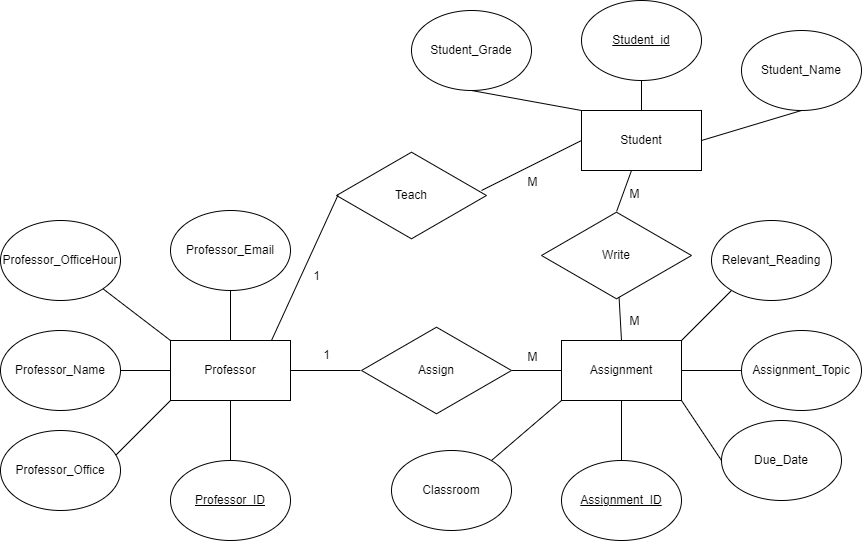

The diagram above was exported from draw.io. Its source (the exported page's mxGraphModel, read from the mxfile embedded in the PNG):
<mxGraphModel dx="2085" dy="1827" grid="1" gridSize="10" guides="1" tooltips="1" connect="1" arrows="1" fold="1" page="1" pageScale="1" pageWidth="850" pageHeight="1100" math="0" shadow="0">
  <root>
    <mxCell id="0" />
    <mxCell id="1" parent="0" />
    <mxCell id="El0GQxsdPFABmYpxvLd9-2" value="Assignment" style="rounded=0;whiteSpace=wrap;html=1;" vertex="1" parent="1">
      <mxGeometry x="480" y="280" width="120" height="60" as="geometry" />
    </mxCell>
    <mxCell id="El0GQxsdPFABmYpxvLd9-10" value="" style="endArrow=none;html=1;rounded=0;" edge="1" parent="1">
      <mxGeometry width="50" height="50" relative="1" as="geometry">
        <mxPoint x="600" y="280" as="sourcePoint" />
        <mxPoint x="650" y="230" as="targetPoint" />
      </mxGeometry>
    </mxCell>
    <mxCell id="El0GQxsdPFABmYpxvLd9-11" value="Relevant_&lt;span style=&quot;background-color: initial;&quot;&gt;Reading&lt;/span&gt;" style="ellipse;whiteSpace=wrap;html=1;" vertex="1" parent="1">
      <mxGeometry x="630" y="160" width="120" height="80" as="geometry" />
    </mxCell>
    <mxCell id="El0GQxsdPFABmYpxvLd9-12" value="" style="endArrow=none;html=1;rounded=0;" edge="1" parent="1">
      <mxGeometry width="50" height="50" relative="1" as="geometry">
        <mxPoint x="600" y="310" as="sourcePoint" />
        <mxPoint x="660" y="310" as="targetPoint" />
      </mxGeometry>
    </mxCell>
    <mxCell id="El0GQxsdPFABmYpxvLd9-13" value="Assignment_&lt;span style=&quot;background-color: initial;&quot;&gt;Topic&lt;/span&gt;" style="ellipse;whiteSpace=wrap;html=1;" vertex="1" parent="1">
      <mxGeometry x="660" y="270" width="120" height="80" as="geometry" />
    </mxCell>
    <mxCell id="El0GQxsdPFABmYpxvLd9-14" value="" style="endArrow=none;html=1;rounded=0;" edge="1" parent="1">
      <mxGeometry width="50" height="50" relative="1" as="geometry">
        <mxPoint x="640" y="400" as="sourcePoint" />
        <mxPoint x="600" y="340" as="targetPoint" />
      </mxGeometry>
    </mxCell>
    <mxCell id="El0GQxsdPFABmYpxvLd9-15" value="Due_&lt;span style=&quot;background-color: initial;&quot;&gt;Date&lt;/span&gt;" style="ellipse;whiteSpace=wrap;html=1;" vertex="1" parent="1">
      <mxGeometry x="640" y="360" width="120" height="80" as="geometry" />
    </mxCell>
    <mxCell id="El0GQxsdPFABmYpxvLd9-16" value="" style="endArrow=none;html=1;rounded=0;" edge="1" parent="1">
      <mxGeometry width="50" height="50" relative="1" as="geometry">
        <mxPoint x="540" y="400" as="sourcePoint" />
        <mxPoint x="540" y="340" as="targetPoint" />
      </mxGeometry>
    </mxCell>
    <mxCell id="El0GQxsdPFABmYpxvLd9-17" value="&lt;u&gt;Assignment_ID&lt;/u&gt;" style="ellipse;whiteSpace=wrap;html=1;" vertex="1" parent="1">
      <mxGeometry x="480" y="400" width="120" height="80" as="geometry" />
    </mxCell>
    <mxCell id="El0GQxsdPFABmYpxvLd9-21" value="" style="endArrow=none;html=1;rounded=0;" edge="1" parent="1">
      <mxGeometry width="50" height="50" relative="1" as="geometry">
        <mxPoint x="480" y="340" as="sourcePoint" />
        <mxPoint x="410" y="400" as="targetPoint" />
      </mxGeometry>
    </mxCell>
    <mxCell id="El0GQxsdPFABmYpxvLd9-22" value="Classroom" style="ellipse;whiteSpace=wrap;html=1;" vertex="1" parent="1">
      <mxGeometry x="310" y="390" width="120" height="80" as="geometry" />
    </mxCell>
    <mxCell id="El0GQxsdPFABmYpxvLd9-23" style="edgeStyle=orthogonalEdgeStyle;rounded=0;orthogonalLoop=1;jettySize=auto;html=1;exitX=0.5;exitY=1;exitDx=0;exitDy=0;" edge="1" parent="1" source="El0GQxsdPFABmYpxvLd9-22" target="El0GQxsdPFABmYpxvLd9-22">
      <mxGeometry relative="1" as="geometry" />
    </mxCell>
    <mxCell id="El0GQxsdPFABmYpxvLd9-24" value="" style="endArrow=none;html=1;rounded=0;" edge="1" parent="1">
      <mxGeometry width="50" height="50" relative="1" as="geometry">
        <mxPoint x="430" y="310" as="sourcePoint" />
        <mxPoint x="480" y="310" as="targetPoint" />
      </mxGeometry>
    </mxCell>
    <mxCell id="El0GQxsdPFABmYpxvLd9-27" value="" style="endArrow=none;html=1;rounded=0;" edge="1" parent="1">
      <mxGeometry width="50" height="50" relative="1" as="geometry">
        <mxPoint x="209" y="310" as="sourcePoint" />
        <mxPoint x="279" y="310" as="targetPoint" />
      </mxGeometry>
    </mxCell>
    <mxCell id="El0GQxsdPFABmYpxvLd9-28" value="Professor" style="rounded=0;whiteSpace=wrap;html=1;" vertex="1" parent="1">
      <mxGeometry x="89" y="280" width="120" height="60" as="geometry" />
    </mxCell>
    <mxCell id="El0GQxsdPFABmYpxvLd9-31" value="" style="endArrow=none;html=1;rounded=0;" edge="1" parent="1">
      <mxGeometry width="50" height="50" relative="1" as="geometry">
        <mxPoint x="149" y="280" as="sourcePoint" />
        <mxPoint x="149" y="230" as="targetPoint" />
      </mxGeometry>
    </mxCell>
    <mxCell id="El0GQxsdPFABmYpxvLd9-32" value="Professor_Email" style="ellipse;whiteSpace=wrap;html=1;" vertex="1" parent="1">
      <mxGeometry x="89" y="150" width="120" height="80" as="geometry" />
    </mxCell>
    <mxCell id="El0GQxsdPFABmYpxvLd9-33" value="" style="endArrow=none;html=1;rounded=0;" edge="1" parent="1">
      <mxGeometry width="50" height="50" relative="1" as="geometry">
        <mxPoint x="149" y="400" as="sourcePoint" />
        <mxPoint x="149" y="340" as="targetPoint" />
      </mxGeometry>
    </mxCell>
    <mxCell id="El0GQxsdPFABmYpxvLd9-34" value="&lt;u&gt;Professor_ID&lt;/u&gt;" style="ellipse;whiteSpace=wrap;html=1;" vertex="1" parent="1">
      <mxGeometry x="89" y="400" width="120" height="80" as="geometry" />
    </mxCell>
    <mxCell id="El0GQxsdPFABmYpxvLd9-35" value="" style="endArrow=none;html=1;rounded=0;" edge="1" parent="1">
      <mxGeometry width="50" height="50" relative="1" as="geometry">
        <mxPoint x="39" y="310" as="sourcePoint" />
        <mxPoint x="89" y="310" as="targetPoint" />
      </mxGeometry>
    </mxCell>
    <mxCell id="El0GQxsdPFABmYpxvLd9-36" value="Professor_Name" style="ellipse;whiteSpace=wrap;html=1;" vertex="1" parent="1">
      <mxGeometry x="-81" y="270" width="120" height="80" as="geometry" />
    </mxCell>
    <mxCell id="El0GQxsdPFABmYpxvLd9-37" value="" style="endArrow=none;html=1;rounded=0;" edge="1" parent="1">
      <mxGeometry width="50" height="50" relative="1" as="geometry">
        <mxPoint x="29" y="400" as="sourcePoint" />
        <mxPoint x="89" y="340" as="targetPoint" />
      </mxGeometry>
    </mxCell>
    <mxCell id="El0GQxsdPFABmYpxvLd9-38" value="Professor_Office" style="ellipse;whiteSpace=wrap;html=1;" vertex="1" parent="1">
      <mxGeometry x="-81" y="370" width="120" height="80" as="geometry" />
    </mxCell>
    <mxCell id="El0GQxsdPFABmYpxvLd9-39" value="" style="endArrow=none;html=1;rounded=0;entryX=1;entryY=1;entryDx=0;entryDy=0;" edge="1" parent="1" target="El0GQxsdPFABmYpxvLd9-40">
      <mxGeometry width="50" height="50" relative="1" as="geometry">
        <mxPoint x="89" y="280" as="sourcePoint" />
        <mxPoint x="49" y="230" as="targetPoint" />
      </mxGeometry>
    </mxCell>
    <mxCell id="El0GQxsdPFABmYpxvLd9-40" value="Professor_OfficeHour" style="ellipse;whiteSpace=wrap;html=1;" vertex="1" parent="1">
      <mxGeometry x="-81" y="160" width="120" height="80" as="geometry" />
    </mxCell>
    <mxCell id="El0GQxsdPFABmYpxvLd9-41" value="1" style="text;html=1;align=center;verticalAlign=middle;resizable=0;points=[];autosize=1;strokeColor=none;fillColor=none;" vertex="1" parent="1">
      <mxGeometry x="230" y="280" width="30" height="30" as="geometry" />
    </mxCell>
    <mxCell id="El0GQxsdPFABmYpxvLd9-42" value="M" style="text;html=1;align=center;verticalAlign=middle;resizable=0;points=[];autosize=1;strokeColor=none;fillColor=none;" vertex="1" parent="1">
      <mxGeometry x="436" y="282" width="30" height="30" as="geometry" />
    </mxCell>
    <mxCell id="El0GQxsdPFABmYpxvLd9-49" value="Assign" style="html=1;whiteSpace=wrap;aspect=fixed;shape=isoRectangle;" vertex="1" parent="1">
      <mxGeometry x="280" y="265" width="150" height="90" as="geometry" />
    </mxCell>
    <mxCell id="El0GQxsdPFABmYpxvLd9-51" value="Teach" style="html=1;whiteSpace=wrap;aspect=fixed;shape=isoRectangle;" vertex="1" parent="1">
      <mxGeometry x="255" y="90" width="150" height="90" as="geometry" />
    </mxCell>
    <mxCell id="El0GQxsdPFABmYpxvLd9-52" value="" style="endArrow=none;html=1;rounded=0;entryX=0.011;entryY=0.493;entryDx=0;entryDy=0;entryPerimeter=0;" edge="1" parent="1" target="El0GQxsdPFABmYpxvLd9-51">
      <mxGeometry width="50" height="50" relative="1" as="geometry">
        <mxPoint x="190" y="280" as="sourcePoint" />
        <mxPoint x="240" y="230" as="targetPoint" />
      </mxGeometry>
    </mxCell>
    <mxCell id="El0GQxsdPFABmYpxvLd9-53" value="1" style="text;html=1;align=center;verticalAlign=middle;resizable=0;points=[];autosize=1;strokeColor=none;fillColor=none;" vertex="1" parent="1">
      <mxGeometry x="220" y="201" width="30" height="30" as="geometry" />
    </mxCell>
    <mxCell id="El0GQxsdPFABmYpxvLd9-59" value="" style="endArrow=none;html=1;rounded=0;entryX=0;entryY=0.5;entryDx=0;entryDy=0;" edge="1" parent="1" target="El0GQxsdPFABmYpxvLd9-61">
      <mxGeometry width="50" height="50" relative="1" as="geometry">
        <mxPoint x="400" y="130" as="sourcePoint" />
        <mxPoint x="450" y="80" as="targetPoint" />
      </mxGeometry>
    </mxCell>
    <mxCell id="El0GQxsdPFABmYpxvLd9-60" value="M" style="text;html=1;align=center;verticalAlign=middle;resizable=0;points=[];autosize=1;strokeColor=none;fillColor=none;" vertex="1" parent="1">
      <mxGeometry x="436" y="107" width="30" height="30" as="geometry" />
    </mxCell>
    <mxCell id="El0GQxsdPFABmYpxvLd9-61" value="Student" style="rounded=0;whiteSpace=wrap;html=1;" vertex="1" parent="1">
      <mxGeometry x="500" y="50" width="120" height="60" as="geometry" />
    </mxCell>
    <mxCell id="El0GQxsdPFABmYpxvLd9-62" value="Write" style="html=1;whiteSpace=wrap;aspect=fixed;shape=isoRectangle;" vertex="1" parent="1">
      <mxGeometry x="460" y="150" width="150" height="90" as="geometry" />
    </mxCell>
    <mxCell id="El0GQxsdPFABmYpxvLd9-64" value="" style="endArrow=none;html=1;rounded=0;exitX=0.501;exitY=0.009;exitDx=0;exitDy=0;exitPerimeter=0;" edge="1" parent="1" source="El0GQxsdPFABmYpxvLd9-62">
      <mxGeometry width="50" height="50" relative="1" as="geometry">
        <mxPoint x="500" y="160" as="sourcePoint" />
        <mxPoint x="550" y="110" as="targetPoint" />
      </mxGeometry>
    </mxCell>
    <mxCell id="El0GQxsdPFABmYpxvLd9-66" value="" style="endArrow=none;html=1;rounded=0;entryX=0.517;entryY=0.96;entryDx=0;entryDy=0;entryPerimeter=0;exitX=0.5;exitY=0;exitDx=0;exitDy=0;" edge="1" parent="1" source="El0GQxsdPFABmYpxvLd9-2" target="El0GQxsdPFABmYpxvLd9-62">
      <mxGeometry width="50" height="50" relative="1" as="geometry">
        <mxPoint x="490" y="280" as="sourcePoint" />
        <mxPoint x="540" y="230" as="targetPoint" />
      </mxGeometry>
    </mxCell>
    <mxCell id="El0GQxsdPFABmYpxvLd9-67" value="M" style="text;html=1;align=center;verticalAlign=middle;resizable=0;points=[];autosize=1;strokeColor=none;fillColor=none;" vertex="1" parent="1">
      <mxGeometry x="538" y="119" width="30" height="30" as="geometry" />
    </mxCell>
    <mxCell id="El0GQxsdPFABmYpxvLd9-68" value="M" style="text;html=1;align=center;verticalAlign=middle;resizable=0;points=[];autosize=1;strokeColor=none;fillColor=none;" vertex="1" parent="1">
      <mxGeometry x="538" y="246" width="30" height="30" as="geometry" />
    </mxCell>
    <mxCell id="El0GQxsdPFABmYpxvLd9-69" value="" style="endArrow=none;html=1;rounded=0;" edge="1" parent="1">
      <mxGeometry width="50" height="50" relative="1" as="geometry">
        <mxPoint x="560" y="50" as="sourcePoint" />
        <mxPoint x="560" y="20" as="targetPoint" />
      </mxGeometry>
    </mxCell>
    <mxCell id="El0GQxsdPFABmYpxvLd9-71" value="&lt;u&gt;Student_id&lt;/u&gt;" style="ellipse;whiteSpace=wrap;html=1;" vertex="1" parent="1">
      <mxGeometry x="500" y="-60" width="120" height="80" as="geometry" />
    </mxCell>
    <mxCell id="El0GQxsdPFABmYpxvLd9-72" value="Student_Name" style="ellipse;whiteSpace=wrap;html=1;" vertex="1" parent="1">
      <mxGeometry x="660" y="-30" width="120" height="80" as="geometry" />
    </mxCell>
    <mxCell id="El0GQxsdPFABmYpxvLd9-73" value="" style="endArrow=none;html=1;rounded=0;entryX=0.5;entryY=1;entryDx=0;entryDy=0;" edge="1" parent="1" target="El0GQxsdPFABmYpxvLd9-72">
      <mxGeometry width="50" height="50" relative="1" as="geometry">
        <mxPoint x="620" y="80" as="sourcePoint" />
        <mxPoint x="670" y="30" as="targetPoint" />
      </mxGeometry>
    </mxCell>
    <mxCell id="El0GQxsdPFABmYpxvLd9-74" value="Student_Grade" style="ellipse;whiteSpace=wrap;html=1;" vertex="1" parent="1">
      <mxGeometry x="330" y="-50" width="120" height="80" as="geometry" />
    </mxCell>
    <mxCell id="El0GQxsdPFABmYpxvLd9-75" value="" style="endArrow=none;html=1;rounded=0;exitX=0.5;exitY=1;exitDx=0;exitDy=0;" edge="1" parent="1" source="El0GQxsdPFABmYpxvLd9-74">
      <mxGeometry width="50" height="50" relative="1" as="geometry">
        <mxPoint x="450" y="100" as="sourcePoint" />
        <mxPoint x="500" y="50" as="targetPoint" />
      </mxGeometry>
    </mxCell>
  </root>
</mxGraphModel>